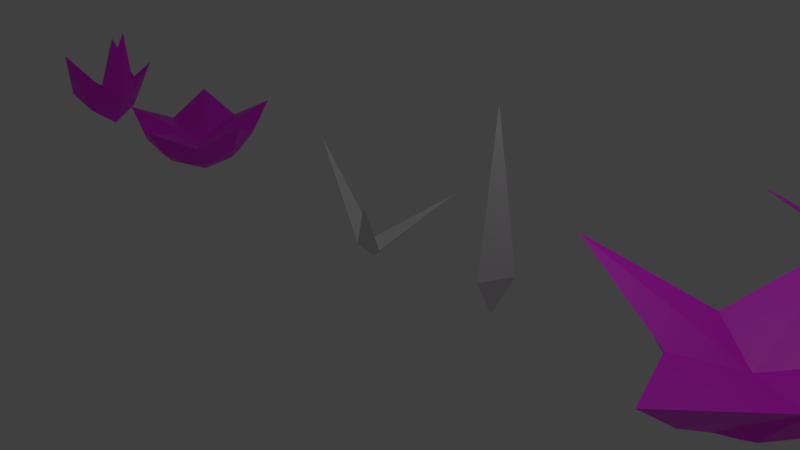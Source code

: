 # Source: icoFlare.blend  (saved by Blender 2.82.7; exported with 4.5.12 LTS)
import bpy
from mathutils import Matrix  # noqa: F401  (used for matrix-valued properties, if any)

bpy.ops.wm.read_factory_settings(use_empty=True)
scene = bpy.context.scene
scene.name = 'Scene'

# ---- collections
col_collection_1 = bpy.data.collections.new('Collection 1'); scene.collection.children.link(col_collection_1)

# ---- images (referenced by path relative to the original .blend; pixels are not part of the script)
import os
ASSET_DIR = os.environ.get("B2B_ASSET_DIR", "")  # directory of the original .blend (textures are referenced by path, not embedded)
HERE = os.path.dirname(os.path.abspath(__file__))  # packed textures are extracted next to this script under _unpacked/

def load_image(name, relpath, width, height, colorspace="sRGB"):
    """Load a texture the original file referenced (path relative to the .blend, or extracted next to this script)."""
    p = next((c for c in (os.path.join(HERE, relpath), os.path.join(ASSET_DIR, relpath)) if relpath and os.path.exists(c)), "")
    if p:
        img = bpy.data.images.load(p, check_existing=True)
        img.name = name
    else:  # same state as the original file: an image datablock whose file is absent (Cycles renders it pink)
        img = bpy.data.images.new(name, width, height)
        img.source = "FILE"
        img.filepath = "//" + (relpath or name)
    img.colorspace_settings.name = colorspace
    return img
img_untitled = load_image('Untitled', '', 1024, 1024, 'sRGB')

# ---- materials (node trees are filled in below, after node groups)
mat_material = bpy.data.materials.new('Material')
mat_material.alpha_threshold = 0.0
mat_material.use_transparent_shadow = False
mat_material.roughness = 0.5
mat_material.line_color = (0.0, 0.0, 0.0, 1.0)

# ---- material node trees
mat_material.use_nodes = True; mat_material.node_tree.nodes.clear()
_N = mat_material.node_tree.nodes; _L = mat_material.node_tree.links
n0 = _N.new('ShaderNodeOutputMaterial'); n0.name = 'Material Output'; n0.location = (300, 300)
n1 = _N.new('ShaderNodeBsdfPrincipled'); n1.name = 'Principled BSDF'; n1.location = (10, 300)
n1.distribution = 'GGX'
n1.subsurface_method = 'BURLEY'
n1.inputs[3].default_value = 1.45
n1.inputs[27].default_value = (0.0, 0.0, 0.0, 1.0)
n1.inputs[28].default_value = 1.0
n2 = _N.new('ShaderNodeTexImage'); n2.name = 'Image Texture'; n2.location = (-425, 216)
n2.image = img_untitled
n2.interpolation = 'Closest'
_L.new(n1.outputs[0], n0.inputs[0])
_L.new(n2.outputs[0], n1.inputs[0])
n0.is_active_output = True

# ---- world
world_world = bpy.data.worlds.new('World'); scene.world = world_world
world_world.color = (0.05088, 0.05088, 0.05088)
world_world.use_sun_shadow = False
world_world.sun_shadow_jitter_overblur = 0.0
world_world.cycles.sampling_method = 'NONE'
world_world.cycles.sample_map_resolution = 256

# ---- cameras
cam_camera = bpy.data.cameras.new('Camera')
cam_camera.clip_end = 100.0
cam_camera.lens = 35.0
cam_camera.sensor_width = 32.0
cam_camera.sensor_height = 18.0
cam_camera.ortho_scale = 7.314
cam_camera.dof.focus_distance = 0.0
cam_camera.dof.aperture_fstop = 128.0

# ---- lights
light_lamp = bpy.data.lights.new('Lamp', 'POINT')
light_lamp.transmission_factor = 0.0
light_lamp.cutoff_distance = 30.0
light_lamp.energy = 100.0
light_lamp.shadow_buffer_clip_start = 1.001
light_lamp.shadow_soft_size = 0.1
light_lamp.shadow_maximum_resolution = 0.006
light_lamp.use_absolute_resolution = True
light_lamp.cycles.use_multiple_importance_sampling = False

# ---- meshes
me_cube_006 = bpy.data.meshes.new('Cube.006')
me_cube_006.from_pydata([(-0.0004849, -0.253, 0.5), (-0.0004849, -0.008087, 2.5), (-0.1903, 0.1569, 0.5), (-0.0004849, 0.001722, 0.0), (0.1954, 0.163, 0.5)], [], [(0, 1, 2), (2, 1, 4), (4, 1, 0), (4, 0, 3), (0, 2, 3), (2, 4, 3)])
_uv = me_cube_006.uv_layers.new(name='UVMap')
_uv.uv.foreach_set('vector', [0.09843, 0.2, 0.09843, 1.0, 0.0, 0.2, 0.0, 0.2, 0.09843, 1.0, 0.2, 0.2, 0.2, 0.2, 0.09843, 1.0, 0.09843, 0.2, 0.2, 0.2, 0.09843, 0.2, 0.09843, 0.0, 0.09843, 0.2, 0.0, 0.2, 0.09843, 0.0, 0.0, 0.2, 0.2, 0.2, 0.09843, 0.0])
me_cube_006.use_remesh_fix_poles = True
me_cube_006.use_remesh_preserve_attributes = False
me_cube_006.use_mirror_vertex_groups = False
me_cube_006.update()
me_cube_007 = bpy.data.meshes.new('Cube.007')
me_cube_007.from_pydata([(-0.09418, -0.1848, 0.1859), (-0.9395, -0.00176, 1.347), (-0.2186, 0.08977, 0.145), (-0.0006621, -0.0005707, -0.02345), (0.002562, 0.01949, 0.2442), (0.5085, -0.5778, 1.037), (0.1766, -0.05334, 0.1337), (0.6641, 0.7574, 0.8069), (0.09296, 0.1515, 0.0872)], [], [(0, 1, 2), (2, 1, 4), (4, 1, 0), (0, 2, 3), (2, 4, 3), (0, 5, 4), (4, 5, 6), (6, 5, 0), (6, 0, 3), (6, 7, 4), (4, 7, 8), (8, 7, 6), (8, 6, 3), (4, 8, 3)])
_uv = me_cube_007.uv_layers.new(name='UVMap')
_uv.uv.foreach_set('vector', [0.09843, 0.2, 0.09843, 1.0, 0.0, 0.2, 0.0, 0.2, 0.09843, 1.0, 0.2, 0.2, 0.2, 0.2, 0.09843, 1.0, 0.09843, 0.2, 0.09843, 0.2, 0.0, 0.2, 0.09843, 0.0, 0.0, 0.2, 0.2, 0.2, 0.09843, 0.0, 0.09843, 0.2, 0.09843, 1.0, 0.0, 0.2, 0.0, 0.2, 0.09843, 1.0, 0.2, 0.2, 0.2, 0.2, 0.09843, 1.0, 0.09843, 0.2, 0.2, 0.2, 0.09843, 0.2, 0.09843, 0.0, 0.09843, 0.2, 0.09843, 1.0, 0.0, 0.2, 0.0, 0.2, 0.09843, 1.0, 0.2, 0.2, 0.2, 0.2, 0.09843, 1.0, 0.09843, 0.2, 0.2, 0.2, 0.09843, 0.2, 0.09843, 0.0, 0.0, 0.2, 0.2, 0.2, 0.09843, 0.0])
me_cube_007.use_remesh_fix_poles = True
me_cube_007.use_remesh_preserve_attributes = False
me_cube_007.use_mirror_vertex_groups = False
me_cube_007.update()
me_cube = bpy.data.meshes.new('Cube')
me_cube.from_pydata([(-0.0002202, -0.002812, 0.003192), (0.1511, -0.4686, 0.3826), (-0.3965, -0.2907, 0.3826), (-0.3965, 0.2851, 0.3826), (0.1126, 0.3445, 0.286), (0.4896, -0.002812, 0.5906), (-0.0002215, -0.002812, 0.4991), (0.5095, -0.3732, 0.8487), (-0.1949, -0.6021, 0.6407), (-0.5507, 0.09518, 0.5528), (-0.1949, 0.5964, 0.6407), (0.386, 0.2646, 0.6407), (0.2597, -0.8029, 1.444), (0.8411, -0.002812, 1.796), (-0.6027, -0.4387, 1.021), (-0.6808, 0.4917, 1.334), (0.2523, 0.7119, 1.038)], [], [(0, 5, 1), (0, 1, 2), (0, 2, 3), (0, 3, 4), (0, 4, 5), (1, 7, 12), (2, 8, 14), (3, 9, 15), (4, 10, 16), (5, 11, 13), (12, 7, 6), (6, 7, 13), (11, 4, 16), (6, 13, 11), (16, 6, 11), (10, 3, 15), (16, 10, 6), (15, 6, 10), (9, 2, 14), (15, 9, 6), (14, 6, 9), (8, 1, 12), (14, 8, 6), (12, 6, 8), (7, 5, 13), (5, 4, 11), (4, 3, 10), (3, 2, 9), (2, 1, 8), (1, 5, 7)])
_uv = me_cube.uv_layers.new(name='UVMap')
_uv.uv.foreach_set('vector', [0.0, 0.0, 0.0, 0.0, 0.0, 0.0, 0.0, 0.0, 0.0, 0.0, 0.0, 0.0, 0.0, 0.0, 0.0, 0.0, 0.0, 0.0, 0.0, 0.0, 0.0, 0.0, 0.0, 0.0, 0.0, 0.0, 0.0, 0.0, 0.0, 0.0, 0.0, 0.0, 0.0, 0.0, 0.0, 0.0, 0.0, 0.0, 0.0, 0.0, 0.0, 0.0, 0.0, 0.0, 0.0, 0.0, 0.0, 0.0, 0.0, 0.0, 0.0, 0.0, 0.0, 0.0, 0.0, 0.0, 0.0, 0.0, 0.0, 0.0, 0.0, 0.0, 0.0, 0.0, 0.0, 0.0, 0.0, 0.0, 0.0, 0.0, 0.0, 0.0, 0.0, 0.0, 0.0, 0.0, 0.0, 0.0, 0.0, 0.0, 0.0, 0.0, 0.0, 0.0, 0.0, 0.0, 0.0, 0.0, 0.0, 0.0, 0.0, 0.0, 0.0, 0.0, 0.0, 0.0, 0.0, 0.0, 0.0, 0.0, 0.0, 0.0, 0.0, 0.0, 0.0, 0.0, 0.0, 0.0, 0.0, 0.0, 0.0, 0.0, 0.0, 0.0, 0.0, 0.0, 0.0, 0.0, 0.0, 0.0, 0.0, 0.0, 0.0, 0.0, 0.0, 0.0, 0.0, 0.0, 0.0, 0.0, 0.0, 0.0, 0.0, 0.0, 0.0, 0.0, 0.0, 0.0, 0.0, 0.0, 0.0, 0.0, 0.0, 0.0, 0.0, 0.0, 0.0, 0.0, 0.0, 0.0, 0.0, 0.0, 0.0, 0.0, 0.0, 0.0, 0.0, 0.0, 0.0, 0.0, 0.0, 0.0, 0.0, 0.0, 0.0, 0.0, 0.0, 0.0, 0.0, 0.0, 0.0, 0.0, 0.0, 0.0, 0.0, 0.0, 0.0, 0.0, 0.0, 0.0])
me_cube.materials.append(mat_material)
me_cube.use_remesh_preserve_volume = False
me_cube.use_remesh_preserve_attributes = False
me_cube.use_mirror_vertex_groups = False
me_cube.update()
me_cube_001 = bpy.data.meshes.new('Cube.001')
me_cube_001.from_pydata([(4.768e-07, 0.0, 0.004744), (-0.02252, -1.246, 0.836), (-0.6086, -0.4738, 0.9039), (-0.6086, 0.4738, 0.9039), (-0.02252, 1.246, 0.836), (1.045, 0.0, 0.836), (-9.537e-07, 0.0, 0.7418), (0.5318, -0.1728, 0.435), (0.5318, 0.1728, 0.435), (-4.768e-07, -0.6048, 0.435), (0.3287, -0.4524, 0.435), (-0.5606, -0.1728, 0.435), (-0.329, -0.4524, 0.435), (-0.329, 0.4524, 0.435), (-0.5606, 0.1728, 0.435), (0.3287, 0.4524, 0.435), (-4.768e-07, 0.6048, 0.435), (0.6769, -0.4901, 0.9523), (-1.12, 0.0, 0.8077), (0.6769, 0.4901, 0.9523), (-0.0002537, -1.957, 1.433), (1.892, 0.0, 1.48), (-1.924, 0.0, 1.433), (-0.0002537, 1.957, 1.433)], [], [(0, 7, 10), (0, 9, 12), (0, 11, 14), (0, 13, 16), (0, 15, 8), (1, 17, 20), (3, 18, 22), (4, 3, 23), (5, 19, 21), (20, 17, 6), (6, 17, 21), (19, 4, 23), (6, 21, 19), (23, 6, 19), (22, 6, 3), (23, 3, 6), (18, 2, 22), (22, 2, 6), (2, 1, 20), (20, 6, 2), (17, 5, 21), (8, 19, 5), (8, 15, 19), (16, 19, 15), (16, 3, 4), (16, 13, 3), (14, 18, 3), (14, 11, 18), (11, 2, 18), (12, 9, 2), (9, 1, 2), (17, 9, 10), (10, 7, 17), (7, 5, 17), (16, 4, 19), (15, 0, 16), (13, 14, 3), (13, 0, 14), (11, 12, 2), (11, 0, 12), (9, 17, 1), (9, 0, 10), (7, 8, 5), (7, 0, 8)])
_uv = me_cube_001.uv_layers.new(name='UVMap')
_uv.uv.foreach_set('vector', [0.0, 0.0, 0.0, 0.0, 0.0, 0.0, 0.0, 0.0, 0.0, 0.0, 0.0, 0.0, 0.0, 0.0, 0.0, 0.0, 0.0, 0.0, 0.0, 0.0, 0.0, 0.0, 0.0, 0.0, 0.0, 0.0, 0.0, 0.0, 0.0, 0.0, 0.0, 0.0, 0.0, 0.0, 0.0, 0.0, 0.0, 0.0, 0.0, 0.0, 0.0, 0.0, 0.0, 0.0, 0.0, 0.0, 0.0, 0.0, 0.0, 0.0, 0.0, 0.0, 0.0, 0.0, 0.0, 0.0, 0.0, 0.0, 0.0, 0.0, 0.0, 0.0, 0.0, 0.0, 0.0, 0.0, 0.0, 0.0, 0.0, 0.0, 0.0, 0.0, 0.0, 0.0, 0.0, 0.0, 0.0, 0.0, 0.0, 0.0, 0.0, 0.0, 0.0, 0.0, 0.0, 0.0, 0.0, 0.0, 0.0, 0.0, 0.0, 0.0, 0.0, 0.0, 0.0, 0.0, 0.0, 0.0, 0.0, 0.0, 0.0, 0.0, 0.0, 0.0, 0.0, 0.0, 0.0, 0.0, 0.0, 0.0, 0.0, 0.0, 0.0, 0.0, 0.0, 0.0, 0.0, 0.0, 0.0, 0.0, 0.0, 0.0, 0.0, 0.0, 0.0, 0.0, 0.0, 0.0, 0.0, 0.0, 0.0, 0.0, 0.0, 0.0, 0.0, 0.0, 0.0, 0.0, 0.0, 0.0, 0.0, 0.0, 0.0, 0.0, 0.0, 0.0, 0.0, 0.0, 0.0, 0.0, 0.0, 0.0, 0.0, 0.0, 0.0, 0.0, 0.0, 0.0, 0.0, 0.0, 0.0, 0.0, 0.0, 0.0, 0.0, 0.0, 0.0, 0.0, 0.0, 0.0, 0.0, 0.0, 0.0, 0.0, 0.0, 0.0, 0.0, 0.0, 0.0, 0.0, 0.0, 0.0, 0.0, 0.0, 0.0, 0.0, 0.0, 0.0, 0.0, 0.0, 0.0, 0.0, 0.0, 0.0, 0.0, 0.0, 0.0, 0.0, 0.0, 0.0, 0.0, 0.0, 0.0, 0.0, 0.0, 0.0, 0.0, 0.0, 0.0, 0.0, 0.0, 0.0, 0.0, 0.0, 0.0, 0.0, 0.0, 0.0, 0.0, 0.0, 0.0, 0.0, 0.0, 0.0, 0.0, 0.0, 0.0, 0.0, 0.0, 0.0, 0.0, 0.0, 0.0, 0.0, 0.0, 0.0, 0.0, 0.0, 0.0, 0.0, 0.0, 0.0, 0.0, 0.0, 0.0, 0.0, 0.0, 0.0, 0.0, 0.0, 0.0, 0.0, 0.0, 0.0, 0.0, 0.0, 0.0, 0.0, 0.0, 0.0, 0.0, 0.0, 0.0, 0.0])
me_cube_001.materials.append(mat_material)
me_cube_001.use_remesh_preserve_volume = False
me_cube_001.use_remesh_preserve_attributes = False
me_cube_001.use_mirror_y = True
me_cube_001.use_mirror_vertex_groups = False
me_cube_001.update()
me_cube_002 = bpy.data.meshes.new('Cube.002')
me_cube_002.from_pydata([(2.1, 0.0, 0.0), (2.0, 0.0, 0.1), (1.9, 0.0, 1.225e-17), (2.0, 0.0, -0.0468), (1.94, 0.8036, 0.0), (1.848, 0.7654, 0.1), (1.755, 0.7271, 1.225e-17), (1.848, 0.7654, -0.0468), (1.485, 1.485, 0.0), (1.414, 1.414, 0.1), (1.344, 1.344, 1.225e-17), (1.414, 1.414, -0.0468), (0.8036, 1.94, 0.0), (0.7654, 1.848, 0.1), (0.7271, 1.755, 1.225e-17), (0.7654, 1.848, -0.0468), (1.585e-07, 2.1, 0.0), (1.51e-07, 2.0, 0.1), (1.434e-07, 1.9, 1.225e-17), (1.51e-07, 2.0, -0.0468), (-0.8036, 1.94, 0.0), (-0.7654, 1.848, 0.1), (-0.7271, 1.755, 1.225e-17), (-0.7654, 1.848, -0.0468), (-1.485, 1.485, 0.0), (-1.414, 1.414, 0.1), (-1.344, 1.344, 1.225e-17), (-1.414, 1.414, -0.0468), (-1.94, 0.8036, 0.0), (-1.848, 0.7654, 0.1), (-1.755, 0.7271, 1.225e-17), (-1.848, 0.7654, -0.0468), (-2.1, 1.836e-07, 0.0), (-2.0, 1.748e-07, 0.1), (-1.9, 1.661e-07, 1.225e-17), (-2.0, 1.748e-07, -0.0468), (-1.94, -0.8036, 0.0), (-1.848, -0.7654, 0.1), (-1.755, -0.7271, 1.225e-17), (-1.848, -0.7654, -0.0468), (-1.485, -1.485, 0.0), (-1.414, -1.414, 0.1), (-1.344, -1.344, 1.225e-17), (-1.414, -1.414, -0.0468), (-0.8036, -1.94, 0.0), (-0.7654, -1.848, 0.1), (-0.7271, -1.755, 1.225e-17), (-0.7654, -1.848, -0.0468), (1.585e-07, -2.1, 0.0), (1.51e-07, -2.0, 0.1), (1.434e-07, -1.9, 1.225e-17), (1.51e-07, -2.0, -0.0468), (0.8036, -1.94, 0.0), (0.7654, -1.848, 0.1), (0.7271, -1.755, 1.225e-17), (0.7654, -1.848, -0.0468), (1.485, -1.485, 0.0), (1.414, -1.414, 0.1), (1.344, -1.344, 1.225e-17), (1.414, -1.414, -0.0468), (1.94, -0.8036, 0.0), (1.848, -0.7654, 0.1), (1.755, -0.7271, 1.225e-17), (1.848, -0.7654, -0.0468)], [], [(0, 4, 5, 1), (1, 5, 6, 2), (2, 6, 7, 3), (3, 7, 4, 0), (4, 8, 9, 5), (5, 9, 10, 6), (6, 10, 11, 7), (7, 11, 8, 4), (8, 12, 13, 9), (9, 13, 14, 10), (10, 14, 15, 11), (11, 15, 12, 8), (12, 16, 17, 13), (13, 17, 18, 14), (14, 18, 19, 15), (15, 19, 16, 12), (16, 20, 21, 17), (17, 21, 22, 18), (18, 22, 23, 19), (19, 23, 20, 16), (20, 24, 25, 21), (21, 25, 26, 22), (22, 26, 27, 23), (23, 27, 24, 20), (24, 28, 29, 25), (25, 29, 30, 26), (26, 30, 31, 27), (27, 31, 28, 24), (28, 32, 33, 29), (29, 33, 34, 30), (30, 34, 35, 31), (31, 35, 32, 28), (32, 36, 37, 33), (33, 37, 38, 34), (34, 38, 39, 35), (35, 39, 36, 32), (36, 40, 41, 37), (37, 41, 42, 38), (38, 42, 43, 39), (39, 43, 40, 36), (40, 44, 45, 41), (41, 45, 46, 42), (42, 46, 47, 43), (43, 47, 44, 40), (44, 48, 49, 45), (45, 49, 50, 46), (46, 50, 51, 47), (47, 51, 48, 44), (48, 52, 53, 49), (49, 53, 54, 50), (50, 54, 55, 51), (51, 55, 52, 48), (52, 56, 57, 53), (53, 57, 58, 54), (54, 58, 59, 55), (55, 59, 56, 52), (56, 60, 61, 57), (57, 61, 62, 58), (58, 62, 63, 59), (59, 63, 60, 56), (60, 0, 1, 61), (61, 1, 2, 62), (62, 2, 3, 63), (63, 3, 0, 60)])
_uv = me_cube_002.uv_layers.new(name='UVMap')
_uv.uv.foreach_set('vector', [0.5, 0.5, 0.5625, 0.5, 0.5625, 0.75, 0.5, 0.75, 0.5, 0.75, 0.5625, 0.75, 0.5625, 1.0, 0.5, 1.0, 0.5, 0.0, 0.5625, 0.0, 0.5625, 0.25, 0.5, 0.25, 0.5, 0.25, 0.5625, 0.25, 0.5625, 0.5, 0.5, 0.5, 0.5625, 0.5, 0.625, 0.5, 0.625, 0.75, 0.5625, 0.75, 0.5625, 0.75, 0.625, 0.75, 0.625, 1.0, 0.5625, 1.0, 0.5625, 0.0, 0.625, 0.0, 0.625, 0.25, 0.5625, 0.25, 0.5625, 0.25, 0.625, 0.25, 0.625, 0.5, 0.5625, 0.5, 0.625, 0.5, 0.6875, 0.5, 0.6875, 0.75, 0.625, 0.75, 0.625, 0.75, 0.6875, 0.75, 0.6875, 1.0, 0.625, 1.0, 0.625, 0.0, 0.6875, 0.0, 0.6875, 0.25, 0.625, 0.25, 0.625, 0.25, 0.6875, 0.25, 0.6875, 0.5, 0.625, 0.5, 0.6875, 0.5, 0.75, 0.5, 0.75, 0.75, 0.6875, 0.75, 0.6875, 0.75, 0.75, 0.75, 0.75, 1.0, 0.6875, 1.0, 0.6875, 0.0, 0.75, 0.0, 0.75, 0.25, 0.6875, 0.25, 0.6875, 0.25, 0.75, 0.25, 0.75, 0.5, 0.6875, 0.5, 0.75, 0.5, 0.8125, 0.5, 0.8125, 0.75, 0.75, 0.75, 0.75, 0.75, 0.8125, 0.75, 0.8125, 1.0, 0.75, 1.0, 0.75, 0.0, 0.8125, 0.0, 0.8125, 0.25, 0.75, 0.25, 0.75, 0.25, 0.8125, 0.25, 0.8125, 0.5, 0.75, 0.5, 0.8125, 0.5, 0.875, 0.5, 0.875, 0.75, 0.8125, 0.75, 0.8125, 0.75, 0.875, 0.75, 0.875, 1.0, 0.8125, 1.0, 0.8125, 0.0, 0.875, 0.0, 0.875, 0.25, 0.8125, 0.25, 0.8125, 0.25, 0.875, 0.25, 0.875, 0.5, 0.8125, 0.5, 0.875, 0.5, 0.9375, 0.5, 0.9375, 0.75, 0.875, 0.75, 0.875, 0.75, 0.9375, 0.75, 0.9375, 1.0, 0.875, 1.0, 0.875, 0.0, 0.9375, 0.0, 0.9375, 0.25, 0.875, 0.25, 0.875, 0.25, 0.9375, 0.25, 0.9375, 0.5, 0.875, 0.5, 0.9375, 0.5, 1.0, 0.5, 1.0, 0.75, 0.9375, 0.75, 0.9375, 0.75, 1.0, 0.75, 1.0, 1.0, 0.9375, 1.0, 0.9375, 0.0, 1.0, 0.0, 1.0, 0.25, 0.9375, 0.25, 0.9375, 0.25, 1.0, 0.25, 1.0, 0.5, 0.9375, 0.5, 0.0, 0.5, 0.0625, 0.5, 0.0625, 0.75, 0.0, 0.75, 0.0, 0.75, 0.0625, 0.75, 0.0625, 1.0, 0.0, 1.0, 0.0, 0.0, 0.0625, 0.0, 0.0625, 0.25, 0.0, 0.25, 0.0, 0.25, 0.0625, 0.25, 0.0625, 0.5, 0.0, 0.5, 0.0625, 0.5, 0.125, 0.5, 0.125, 0.75, 0.0625, 0.75, 0.0625, 0.75, 0.125, 0.75, 0.125, 1.0, 0.0625, 1.0, 0.0625, 0.0, 0.125, 0.0, 0.125, 0.25, 0.0625, 0.25, 0.0625, 0.25, 0.125, 0.25, 0.125, 0.5, 0.0625, 0.5, 0.125, 0.5, 0.1875, 0.5, 0.1875, 0.75, 0.125, 0.75, 0.125, 0.75, 0.1875, 0.75, 0.1875, 1.0, 0.125, 1.0, 0.125, 0.0, 0.1875, 0.0, 0.1875, 0.25, 0.125, 0.25, 0.125, 0.25, 0.1875, 0.25, 0.1875, 0.5, 0.125, 0.5, 0.1875, 0.5, 0.25, 0.5, 0.25, 0.75, 0.1875, 0.75, 0.1875, 0.75, 0.25, 0.75, 0.25, 1.0, 0.1875, 1.0, 0.1875, 0.0, 0.25, 0.0, 0.25, 0.25, 0.1875, 0.25, 0.1875, 0.25, 0.25, 0.25, 0.25, 0.5, 0.1875, 0.5, 0.25, 0.5, 0.3125, 0.5, 0.3125, 0.75, 0.25, 0.75, 0.25, 0.75, 0.3125, 0.75, 0.3125, 1.0, 0.25, 1.0, 0.25, 0.0, 0.3125, 0.0, 0.3125, 0.25, 0.25, 0.25, 0.25, 0.25, 0.3125, 0.25, 0.3125, 0.5, 0.25, 0.5, 0.3125, 0.5, 0.375, 0.5, 0.375, 0.75, 0.3125, 0.75, 0.3125, 0.75, 0.375, 0.75, 0.375, 1.0, 0.3125, 1.0, 0.3125, 0.0, 0.375, 0.0, 0.375, 0.25, 0.3125, 0.25, 0.3125, 0.25, 0.375, 0.25, 0.375, 0.5, 0.3125, 0.5, 0.375, 0.5, 0.4375, 0.5, 0.4375, 0.75, 0.375, 0.75, 0.375, 0.75, 0.4375, 0.75, 0.4375, 1.0, 0.375, 1.0, 0.375, 0.0, 0.4375, 0.0, 0.4375, 0.25, 0.375, 0.25, 0.375, 0.25, 0.4375, 0.25, 0.4375, 0.5, 0.375, 0.5, 0.4375, 0.5, 0.5, 0.5, 0.5, 0.75, 0.4375, 0.75, 0.4375, 0.75, 0.5, 0.75, 0.5, 1.0, 0.4375, 1.0, 0.4375, 0.0, 0.5, 0.0, 0.5, 0.25, 0.4375, 0.25, 0.4375, 0.25, 0.5, 0.25, 0.5, 0.5, 0.4375, 0.5])
me_cube_002.materials.append(mat_material)
me_cube_002.use_remesh_preserve_volume = False
me_cube_002.use_remesh_preserve_attributes = False
me_cube_002.use_mirror_vertex_groups = False
me_cube_002.update()
me_cube_003 = bpy.data.meshes.new('Cube.003')
me_cube_003.from_pydata([(1.34, -1.639e-08, 0.3309), (1.238, 0.5129, 0.3309), (0.9477, 0.9477, 0.3309), (0.5129, 1.238, 0.3309), (1.012e-07, 1.34, 0.3309), (-0.5129, 1.238, 0.3309), (-0.9477, 0.9477, 0.3309), (-1.238, 0.5129, 0.3309), (-1.34, 1.008e-07, 0.3309), (-1.238, -0.5129, 0.3309), (-0.9477, -0.9477, 0.3309), (-0.5129, -1.238, 0.3309), (1.012e-07, -1.34, 0.3309), (0.5129, -1.238, 0.3309), (0.9477, -0.9477, 0.3309), (1.238, -0.5129, 0.3309), (1.726, -1.074e-08, 0.0), (1.34, -1.639e-08, -0.3309), (1.034, -1.967e-08, 0.0), (1.594, 0.6604, 0.0), (1.238, 0.5129, -0.3309), (0.9555, 0.3958, 0.0), (1.22, 1.22, 0.0), (0.9477, 0.9477, -0.3309), (0.7313, 0.7313, 0.0), (0.6604, 1.594, 0.0), (0.5129, 1.238, -0.3309), (0.3958, 0.9555, 0.0), (1.303e-07, 1.726, 0.0), (1.012e-07, 1.34, -0.3309), (7.808e-08, 1.034, 0.0), (-0.6604, 1.594, 0.0), (-0.5129, 1.238, -0.3309), (-0.3958, 0.9555, 0.0), (-1.22, 1.22, 0.0), (-0.9477, 0.9477, -0.3309), (-0.7313, 0.7313, 0.0), (-1.594, 0.6604, 0.0), (-1.238, 0.5129, -0.3309), (-0.9555, 0.3958, 0.0), (-1.726, 1.401e-07, 0.0), (-1.34, 1.008e-07, -0.3309), (-1.034, 7.075e-08, 0.0), (-1.594, -0.6604, 0.0), (-1.238, -0.5129, -0.3309), (-0.9555, -0.3958, 0.0), (-1.22, -1.22, 0.0), (-0.9477, -0.9477, -0.3309), (-0.7313, -0.7313, 0.0), (-0.6604, -1.594, 0.0), (-0.5129, -1.238, -0.3309), (-0.3958, -0.9555, 0.0), (1.303e-07, -1.726, 0.0), (1.012e-07, -1.34, -0.3309), (7.808e-08, -1.034, 0.0), (0.6604, -1.594, 0.0), (0.5129, -1.238, -0.3309), (0.3958, -0.9555, 0.0), (1.22, -1.22, 0.0), (0.9477, -0.9477, -0.3309), (0.7313, -0.7313, 0.0), (1.594, -0.6604, 0.0), (1.238, -0.5129, -0.3309), (0.9555, -0.3958, 0.0)], [], [(16, 19, 1, 0), (0, 1, 21, 18), (19, 22, 2, 1), (1, 2, 24, 21), (22, 25, 3, 2), (2, 3, 27, 24), (25, 28, 4, 3), (3, 4, 30, 27), (28, 31, 5, 4), (4, 5, 33, 30), (31, 34, 6, 5), (5, 6, 36, 33), (34, 37, 7, 6), (6, 7, 39, 36), (37, 40, 8, 7), (7, 8, 42, 39), (40, 43, 9, 8), (8, 9, 45, 42), (43, 46, 10, 9), (9, 10, 48, 45), (46, 49, 11, 10), (10, 11, 51, 48), (49, 52, 12, 11), (11, 12, 54, 51), (52, 55, 13, 12), (12, 13, 57, 54), (55, 58, 14, 13), (13, 14, 60, 57), (58, 61, 15, 14), (14, 15, 63, 60), (61, 16, 0, 15), (15, 0, 18, 63), (16, 17, 20, 19), (17, 18, 21, 20), (19, 20, 23, 22), (20, 21, 24, 23), (22, 23, 26, 25), (23, 24, 27, 26), (25, 26, 29, 28), (26, 27, 30, 29), (28, 29, 32, 31), (29, 30, 33, 32), (31, 32, 35, 34), (32, 33, 36, 35), (34, 35, 38, 37), (35, 36, 39, 38), (37, 38, 41, 40), (38, 39, 42, 41), (40, 41, 44, 43), (41, 42, 45, 44), (43, 44, 47, 46), (44, 45, 48, 47), (46, 47, 50, 49), (47, 48, 51, 50), (49, 50, 53, 52), (50, 51, 54, 53), (52, 53, 56, 55), (53, 54, 57, 56), (55, 56, 59, 58), (56, 57, 60, 59), (58, 59, 62, 61), (59, 60, 63, 62), (61, 62, 17, 16), (62, 63, 18, 17)])
_uv = me_cube_003.uv_layers.new(name='UVMap')
_uv.uv.foreach_set('vector', [0.5, 0.0, 0.5625, 0.0, 0.5625, 0.5, 0.5, 0.5, 0.5, 0.5, 0.5625, 0.5, 0.5625, 1.0, 0.5, 1.0, 0.5625, 0.0, 0.625, 0.0, 0.625, 0.5, 0.5625, 0.5, 0.5625, 0.5, 0.625, 0.5, 0.625, 1.0, 0.5625, 1.0, 0.625, 0.0, 0.6875, 0.0, 0.6875, 0.5, 0.625, 0.5, 0.625, 0.5, 0.6875, 0.5, 0.6875, 1.0, 0.625, 1.0, 0.6875, 0.0, 0.75, 0.0, 0.75, 0.5, 0.6875, 0.5, 0.6875, 0.5, 0.75, 0.5, 0.75, 1.0, 0.6875, 1.0, 0.75, 0.0, 0.8125, 0.0, 0.8125, 0.5, 0.75, 0.5, 0.75, 0.5, 0.8125, 0.5, 0.8125, 1.0, 0.75, 1.0, 0.8125, 0.0, 0.875, 0.0, 0.875, 0.5, 0.8125, 0.5, 0.8125, 0.5, 0.875, 0.5, 0.875, 1.0, 0.8125, 1.0, 0.875, 0.0, 0.9375, 0.0, 0.9375, 0.5, 0.875, 0.5, 0.875, 0.5, 0.9375, 0.5, 0.9375, 1.0, 0.875, 1.0, 0.9375, 0.0, 1.0, 0.0, 1.0, 0.5, 0.9375, 0.5, 0.9375, 0.5, 1.0, 0.5, 1.0, 1.0, 0.9375, 1.0, 0.0, 0.0, 0.0625, 0.0, 0.0625, 0.5, 0.0, 0.5, 0.0, 0.5, 0.0625, 0.5, 0.0625, 1.0, 0.0, 1.0, 0.0625, 0.0, 0.125, 0.0, 0.125, 0.5, 0.0625, 0.5, 0.0625, 0.5, 0.125, 0.5, 0.125, 1.0, 0.0625, 1.0, 0.125, 0.0, 0.1875, 0.0, 0.1875, 0.5, 0.125, 0.5, 0.125, 0.5, 0.1875, 0.5, 0.1875, 1.0, 0.125, 1.0, 0.1875, 0.0, 0.25, 0.0, 0.25, 0.5, 0.1875, 0.5, 0.1875, 0.5, 0.25, 0.5, 0.25, 1.0, 0.1875, 1.0, 0.25, 0.0, 0.3125, 0.0, 0.3125, 0.5, 0.25, 0.5, 0.25, 0.5, 0.3125, 0.5, 0.3125, 1.0, 0.25, 1.0, 0.3125, 0.0, 0.375, 0.0, 0.375, 0.5, 0.3125, 0.5, 0.3125, 0.5, 0.375, 0.5, 0.375, 1.0, 0.3125, 1.0, 0.375, 0.0, 0.4375, 0.0, 0.4375, 0.5, 0.375, 0.5, 0.375, 0.5, 0.4375, 0.5, 0.4375, 1.0, 0.375, 1.0, 0.4375, 0.0, 0.5, 0.0, 0.5, 0.5, 0.4375, 0.5, 0.4375, 0.5, 0.5, 0.5, 0.5, 1.0, 0.4375, 1.0, 0.5, 0.0, 0.5, 0.5, 0.5625, 0.5, 0.5625, 0.0, 0.5, 0.5, 0.5, 1.0, 0.5625, 1.0, 0.5625, 0.5, 0.5625, 0.0, 0.5625, 0.5, 0.625, 0.5, 0.625, 0.0, 0.5625, 0.5, 0.5625, 1.0, 0.625, 1.0, 0.625, 0.5, 0.625, 0.0, 0.625, 0.5, 0.6875, 0.5, 0.6875, 0.0, 0.625, 0.5, 0.625, 1.0, 0.6875, 1.0, 0.6875, 0.5, 0.6875, 0.0, 0.6875, 0.5, 0.75, 0.5, 0.75, 0.0, 0.6875, 0.5, 0.6875, 1.0, 0.75, 1.0, 0.75, 0.5, 0.75, 0.0, 0.75, 0.5, 0.8125, 0.5, 0.8125, 0.0, 0.75, 0.5, 0.75, 1.0, 0.8125, 1.0, 0.8125, 0.5, 0.8125, 0.0, 0.8125, 0.5, 0.875, 0.5, 0.875, 0.0, 0.8125, 0.5, 0.8125, 1.0, 0.875, 1.0, 0.875, 0.5, 0.875, 0.0, 0.875, 0.5, 0.9375, 0.5, 0.9375, 0.0, 0.875, 0.5, 0.875, 1.0, 0.9375, 1.0, 0.9375, 0.5, 0.9375, 0.0, 0.9375, 0.5, 1.0, 0.5, 1.0, 0.0, 0.9375, 0.5, 0.9375, 1.0, 1.0, 1.0, 1.0, 0.5, 0.0, 0.0, 0.0, 0.5, 0.0625, 0.5, 0.0625, 0.0, 0.0, 0.5, 0.0, 1.0, 0.0625, 1.0, 0.0625, 0.5, 0.0625, 0.0, 0.0625, 0.5, 0.125, 0.5, 0.125, 0.0, 0.0625, 0.5, 0.0625, 1.0, 0.125, 1.0, 0.125, 0.5, 0.125, 0.0, 0.125, 0.5, 0.1875, 0.5, 0.1875, 0.0, 0.125, 0.5, 0.125, 1.0, 0.1875, 1.0, 0.1875, 0.5, 0.1875, 0.0, 0.1875, 0.5, 0.25, 0.5, 0.25, 0.0, 0.1875, 0.5, 0.1875, 1.0, 0.25, 1.0, 0.25, 0.5, 0.25, 0.0, 0.25, 0.5, 0.3125, 0.5, 0.3125, 0.0, 0.25, 0.5, 0.25, 1.0, 0.3125, 1.0, 0.3125, 0.5, 0.3125, 0.0, 0.3125, 0.5, 0.375, 0.5, 0.375, 0.0, 0.3125, 0.5, 0.3125, 1.0, 0.375, 1.0, 0.375, 0.5, 0.375, 0.0, 0.375, 0.5, 0.4375, 0.5, 0.4375, 0.0, 0.375, 0.5, 0.375, 1.0, 0.4375, 1.0, 0.4375, 0.5, 0.4375, 0.0, 0.4375, 0.5, 0.5, 0.5, 0.5, 0.0, 0.4375, 0.5, 0.4375, 1.0, 0.5, 1.0, 0.5, 0.5])
me_cube_003.materials.append(mat_material)
me_cube_003.use_remesh_preserve_volume = False
me_cube_003.use_remesh_preserve_attributes = False
me_cube_003.use_mirror_vertex_groups = False
me_cube_003.update()
me_cube_004 = bpy.data.meshes.new('Cube.004')
me_cube_004.from_pydata([(0.003657, 0.0, 0.006048), (-0.0002537, -1.957, 0.699), (-0.1789, -0.1421, 0.1831), (-0.1789, 0.1421, 0.1831), (-0.0002537, 1.957, 0.699), (1.892, 0.0, 0.7294), (-9.537e-07, 0.0, 0.2449), (0.1632, -0.05184, 0.09077), (0.1632, 0.05184, 0.09077), (0.003657, -0.1814, 0.09077), (0.1023, -0.1357, 0.09077), (-0.1645, -0.05184, 0.09077), (-0.09505, -0.1357, 0.09077), (-0.09505, 0.1357, 0.09077), (-0.1645, 0.05184, 0.09077), (0.1023, 0.1357, 0.09077), (0.003657, 0.1814, 0.09077), (0.2067, -0.147, 0.1926), (-1.924, 0.0, 0.699), (0.2067, 0.147, 0.1926)], [], [(0, 7, 10), (0, 9, 12), (0, 11, 14), (0, 13, 16), (0, 15, 8), (1, 17, 6), (6, 17, 5), (6, 5, 19), (4, 6, 19), (18, 6, 3), (4, 3, 6), (18, 2, 6), (1, 6, 2), (8, 19, 5), (8, 15, 19), (16, 19, 15), (16, 3, 4), (16, 13, 3), (14, 18, 3), (14, 11, 18), (11, 2, 18), (12, 9, 2), (9, 1, 2), (17, 9, 10), (10, 7, 17), (7, 5, 17), (16, 4, 19), (15, 0, 16), (13, 14, 3), (13, 0, 14), (11, 12, 2), (11, 0, 12), (9, 17, 1), (9, 0, 10), (7, 8, 5), (7, 0, 8)])
_uv = me_cube_004.uv_layers.new(name='UVMap')
_uv.uv.foreach_set('vector', [0.0, 0.0, 0.0, 0.0, 0.0, 0.0, 0.0, 0.0, 0.0, 0.0, 0.0, 0.0, 0.0, 0.0, 0.0, 0.0, 0.0, 0.0, 0.0, 0.0, 0.0, 0.0, 0.0, 0.0, 0.0, 0.0, 0.0, 0.0, 0.0, 0.0, 0.0, 0.0, 0.0, 0.0, 0.0, 0.0, 0.0, 0.0, 0.0, 0.0, 0.0, 0.0, 0.0, 0.0, 0.0, 0.0, 0.0, 0.0, 0.0, 0.0, 0.0, 0.0, 0.0, 0.0, 0.0, 0.0, 0.0, 0.0, 0.0, 0.0, 0.0, 0.0, 0.0, 0.0, 0.0, 0.0, 0.0, 0.0, 0.0, 0.0, 0.0, 0.0, 0.0, 0.0, 0.0, 0.0, 0.0, 0.0, 0.0, 0.0, 0.0, 0.0, 0.0, 0.0, 0.0, 0.0, 0.0, 0.0, 0.0, 0.0, 0.0, 0.0, 0.0, 0.0, 0.0, 0.0, 0.0, 0.0, 0.0, 0.0, 0.0, 0.0, 0.0, 0.0, 0.0, 0.0, 0.0, 0.0, 0.0, 0.0, 0.0, 0.0, 0.0, 0.0, 0.0, 0.0, 0.0, 0.0, 0.0, 0.0, 0.0, 0.0, 0.0, 0.0, 0.0, 0.0, 0.0, 0.0, 0.0, 0.0, 0.0, 0.0, 0.0, 0.0, 0.0, 0.0, 0.0, 0.0, 0.0, 0.0, 0.0, 0.0, 0.0, 0.0, 0.0, 0.0, 0.0, 0.0, 0.0, 0.0, 0.0, 0.0, 0.0, 0.0, 0.0, 0.0, 0.0, 0.0, 0.0, 0.0, 0.0, 0.0, 0.0, 0.0, 0.0, 0.0, 0.0, 0.0, 0.0, 0.0, 0.0, 0.0, 0.0, 0.0, 0.0, 0.0, 0.0, 0.0, 0.0, 0.0, 0.0, 0.0, 0.0, 0.0, 0.0, 0.0, 0.0, 0.0, 0.0, 0.0, 0.0, 0.0, 0.0, 0.0, 0.0, 0.0, 0.0, 0.0, 0.0, 0.0, 0.0, 0.0, 0.0, 0.0, 0.0, 0.0, 0.0, 0.0, 0.0, 0.0, 0.0, 0.0, 0.0, 0.0, 0.0, 0.0])
me_cube_004.materials.append(mat_material)
me_cube_004.use_remesh_preserve_volume = False
me_cube_004.use_remesh_preserve_attributes = False
me_cube_004.use_mirror_vertex_groups = False
me_cube_004.update()
me_cube_005 = bpy.data.meshes.new('Cube.005')
me_cube_005.from_pydata([(7.116e-07, -6.867e-09, 0.003192), (0.2699, -0.8306, 0.5624), (-0.7065, -0.5133, 0.5624), (-0.7065, 0.5133, 0.5624), (0.2699, 0.8306, 0.5624), (0.8733, -1.047e-09, 0.5624), (-1.005e-06, -1.047e-09, 0.4991), (0.5318, -0.1728, 0.2926), (0.5318, 0.1728, 0.2926), (-3.607e-07, -0.5592, 0.2926), (0.3287, -0.4524, 0.2926), (-0.5318, -0.1728, 0.2926), (-0.3287, -0.4524, 0.2926), (-0.3287, 0.4524, 0.2926), (-0.5318, 0.1728, 0.2926), (0.3287, 0.4524, 0.2926), (-3.607e-07, 0.5592, 0.2926), (0.672, -0.4882, 0.6407), (-0.2567, -0.7899, 0.6407), (-0.8306, -1.047e-09, 0.6407), (-0.2567, 0.7899, 0.6407), (0.672, 0.4882, 0.6407), (0.3427, -1.055, 0.9644), (1.109, 3.883e-09, 0.9644), (-0.8972, -0.6518, 0.9644), (-0.8972, 0.6518, 0.9644), (0.3427, 1.055, 0.9644)], [], [(0, 7, 10), (0, 9, 12), (0, 11, 14), (0, 13, 16), (0, 15, 8), (1, 17, 22), (2, 18, 24), (3, 19, 25), (4, 20, 26), (5, 21, 23), (22, 17, 6), (6, 17, 23), (21, 4, 26), (6, 23, 21), (26, 6, 21), (20, 3, 25), (26, 20, 6), (25, 6, 20), (19, 2, 24), (25, 19, 6), (24, 6, 19), (18, 1, 22), (24, 18, 6), (22, 6, 18), (17, 5, 23), (8, 21, 5), (8, 15, 21), (15, 4, 21), (16, 20, 4), (16, 13, 20), (13, 3, 20), (14, 19, 3), (14, 11, 19), (11, 2, 19), (12, 18, 2), (12, 9, 18), (9, 1, 18), (10, 17, 1), (10, 7, 17), (7, 5, 17), (15, 16, 4), (15, 0, 16), (13, 14, 3), (13, 0, 14), (11, 12, 2), (11, 0, 12), (9, 10, 1), (9, 0, 10), (7, 8, 5), (7, 0, 8)])
_uv = me_cube_005.uv_layers.new(name='UVMap')
_uv.uv.foreach_set('vector', [0.0, 0.0, 0.0, 0.0, 0.0, 0.0, 0.0, 0.0, 0.0, 0.0, 0.0, 0.0, 0.0, 0.0, 0.0, 0.0, 0.0, 0.0, 0.0, 0.0, 0.0, 0.0, 0.0, 0.0, 0.0, 0.0, 0.0, 0.0, 0.0, 0.0, 0.0, 0.0, 0.0, 0.0, 0.0, 0.0, 0.0, 0.0, 0.0, 0.0, 0.0, 0.0, 0.0, 0.0, 0.0, 0.0, 0.0, 0.0, 0.0, 0.0, 0.0, 0.0, 0.0, 0.0, 0.0, 0.0, 0.0, 0.0, 0.0, 0.0, 0.0, 0.0, 0.0, 0.0, 0.0, 0.0, 0.0, 0.0, 0.0, 0.0, 0.0, 0.0, 0.0, 0.0, 0.0, 0.0, 0.0, 0.0, 0.0, 0.0, 0.0, 0.0, 0.0, 0.0, 0.0, 0.0, 0.0, 0.0, 0.0, 0.0, 0.0, 0.0, 0.0, 0.0, 0.0, 0.0, 0.0, 0.0, 0.0, 0.0, 0.0, 0.0, 0.0, 0.0, 0.0, 0.0, 0.0, 0.0, 0.0, 0.0, 0.0, 0.0, 0.0, 0.0, 0.0, 0.0, 0.0, 0.0, 0.0, 0.0, 0.0, 0.0, 0.0, 0.0, 0.0, 0.0, 0.0, 0.0, 0.0, 0.0, 0.0, 0.0, 0.0, 0.0, 0.0, 0.0, 0.0, 0.0, 0.0, 0.0, 0.0, 0.0, 0.0, 0.0, 0.0, 0.0, 0.0, 0.0, 0.0, 0.0, 0.0, 0.0, 0.0, 0.0, 0.0, 0.0, 0.0, 0.0, 0.0, 0.0, 0.0, 0.0, 0.0, 0.0, 0.0, 0.0, 0.0, 0.0, 0.0, 0.0, 0.0, 0.0, 0.0, 0.0, 0.0, 0.0, 0.0, 0.0, 0.0, 0.0, 0.0, 0.0, 0.0, 0.0, 0.0, 0.0, 0.0, 0.0, 0.0, 0.0, 0.0, 0.0, 0.0, 0.0, 0.0, 0.0, 0.0, 0.0, 0.0, 0.0, 0.0, 0.0, 0.0, 0.0, 0.0, 0.0, 0.0, 0.0, 0.0, 0.0, 0.0, 0.0, 0.0, 0.0, 0.0, 0.0, 0.0, 0.0, 0.0, 0.0, 0.0, 0.0, 0.0, 0.0, 0.0, 0.0, 0.0, 0.0, 0.0, 0.0, 0.0, 0.0, 0.0, 0.0, 0.0, 0.0, 0.0, 0.0, 0.0, 0.0, 0.0, 0.0, 0.0, 0.0, 0.0, 0.0, 0.0, 0.0, 0.0, 0.0, 0.0, 0.0, 0.0, 0.0, 0.0, 0.0, 0.0, 0.0, 0.0, 0.0, 0.0, 0.0, 0.0, 0.0, 0.0, 0.0, 0.0, 0.0, 0.0, 0.0, 0.0, 0.0, 0.0, 0.0, 0.0, 0.0, 0.0, 0.0, 0.0, 0.0, 0.0, 0.0, 0.0, 0.0, 0.0, 0.0, 0.0, 0.0, 0.0, 0.0, 0.0, 0.0, 0.0, 0.0, 0.0, 0.0, 0.0, 0.0, 0.0, 0.0])
me_cube_005.materials.append(mat_material)
me_cube_005.use_remesh_preserve_volume = False
me_cube_005.use_remesh_preserve_attributes = False
me_cube_005.use_mirror_vertex_groups = False
me_cube_005.update()

# ---- objects
ob_icospike = bpy.data.objects.new('icoSpike', me_cube_006)
ob_icospike_tri = bpy.data.objects.new('icoSpike.tri', me_cube_007)
ob_icoflarer = bpy.data.objects.new('icoFlareR', me_cube)
ob_lamp = bpy.data.objects.new('Lamp', light_lamp)
ob_camera = bpy.data.objects.new('Camera', cam_camera)
ob_icoflareb = bpy.data.objects.new('icoFlareb', me_cube_001)
ob_icocircle = bpy.data.objects.new('icoCircle', me_cube_002)
ob_icocircleb = bpy.data.objects.new('icoCircleB', me_cube_003)
ob_icoflarec = bpy.data.objects.new('icoFlarec', me_cube_004)
ob_icoflare = bpy.data.objects.new('icoFlare', me_cube_005)

# ---- transforms, parenting, visibility, modifiers, constraints
ob_icospike.location = (2.0, 0.0, 0.0)
ob_icospike.lineart.crease_threshold = 0.0
ob_icospike_tri.location = (0.0, 0.0, 0.0)
ob_icospike_tri.lineart.crease_threshold = 0.0
ob_icoflarer.location = (-7.0, 0.0, 0.0)
ob_icoflarer.lock_rotations_4d = False
ob_icoflarer.empty_display_type = 'ARROWS'
ob_icoflarer.lineart.crease_threshold = 0.0
ob_lamp.location = (4.076, 1.005, 5.904)
ob_lamp.rotation_euler = (0.6503, 0.05522, 1.866)
ob_lamp.lock_rotations_4d = False
ob_lamp.empty_display_type = 'ARROWS'
ob_lamp.color = (0.0, 0.0, 0.0, 0.0)
ob_lamp.lineart.crease_threshold = 0.0
ob_camera.location = (7.481, -6.508, 5.344)
ob_camera.rotation_euler = (1.109, 0.01082, 0.8149)
ob_camera.lock_rotations_4d = False
ob_camera.empty_display_type = 'ARROWS'
ob_camera.color = (0.0, 0.0, 0.0, 0.0)
ob_camera.display_type = 'WIRE'
ob_camera.lineart.crease_threshold = 0.0
ob_icoflareb.location = (5.0, 0.0, 0.0)
ob_icoflareb.lock_rotations_4d = False
ob_icoflareb.empty_display_type = 'ARROWS'
ob_icoflareb.lineart.crease_threshold = 0.0
ob_icoflareb.use_mesh_mirror_y = True
ob_icocircle.location = (10.0, 0.0, 0.0)
ob_icocircle.lock_rotations_4d = False
ob_icocircle.empty_display_type = 'ARROWS'
ob_icocircle.lineart.crease_threshold = 0.0
ob_icocircleb.location = (16.0, 0.0, 0.0)
ob_icocircleb.lock_rotations_4d = False
ob_icocircleb.empty_display_type = 'ARROWS'
ob_icocircleb.lineart.crease_threshold = 0.0
ob_icoflarec.location = (5.0, 4.0, 0.0)
ob_icoflarec.lock_rotations_4d = False
ob_icoflarec.empty_display_type = 'ARROWS'
ob_icoflarec.lineart.crease_threshold = 0.0
ob_icoflare.location = (-4.0, 0.0, 0.0)
ob_icoflare.lock_rotations_4d = False
ob_icoflare.empty_display_type = 'ARROWS'
ob_icoflare.lineart.crease_threshold = 0.0

# ---- collection membership
scene.collection.objects.link(ob_icospike)
scene.collection.objects.link(ob_icospike_tri)
col_collection_1.objects.link(ob_icoflarer)
col_collection_1.objects.link(ob_lamp)
col_collection_1.objects.link(ob_camera)
col_collection_1.objects.link(ob_icoflareb)
col_collection_1.objects.link(ob_icocircle)
col_collection_1.objects.link(ob_icocircleb)
col_collection_1.objects.link(ob_icoflarec)
col_collection_1.objects.link(ob_icoflare)

# ---- scene / render settings (as saved in the file)
scene.camera = ob_camera
scene.frame_start = 1; scene.frame_end = 250; scene.frame_set(1)
scene.render.engine = 'BLENDER_EEVEE_NEXT'
scene.render.resolution_percentage = 50
scene.render.dither_intensity = 0.0
scene.cycles.use_denoising = False
scene.cycles.samples = 10
scene.cycles.sampling_pattern = 'TABULATED_SOBOL'
scene.cycles.light_sampling_threshold = 0.0
scene.cycles.use_adaptive_sampling = False
scene.cycles.use_light_tree = False
scene.cycles.blur_glossy = 0.0
scene.cycles.pixel_filter_type = 'GAUSSIAN'
scene.cycles.sample_clamp_indirect = 0.0
scene.view_settings.view_transform = 'Standard'
bpy.context.view_layer.update()
